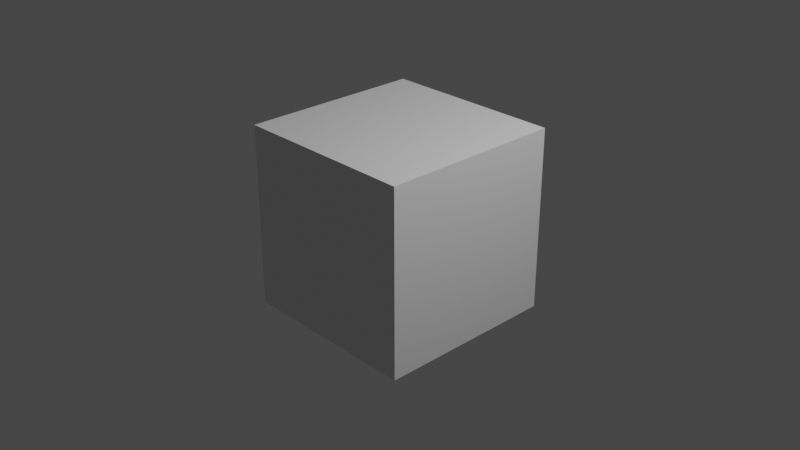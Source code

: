 # Source: OctoGrid.blend  (saved by Blender 2.80.75; exported with 4.5.12 LTS)
import bpy
from mathutils import Matrix  # noqa: F401  (used for matrix-valued properties, if any)

bpy.ops.wm.read_factory_settings(use_empty=True)
scene = bpy.context.scene
scene.name = 'Scene'

# ---- collections
col_collection = bpy.data.collections.new('Collection'); scene.collection.children.link(col_collection)

# ---- materials (node trees are filled in below, after node groups)
mat_material = bpy.data.materials.new('Material')
mat_material.alpha_threshold = 0.0
mat_material.use_transparent_shadow = False
mat_material.line_color = (0.0, 0.0, 0.0, 1.0)

# ---- material node trees
mat_material.use_nodes = True; mat_material.node_tree.nodes.clear()
_N = mat_material.node_tree.nodes; _L = mat_material.node_tree.links
n0 = _N.new('ShaderNodeOutputMaterial'); n0.name = 'Material Output'; n0.location = (300, 300)
n1 = _N.new('ShaderNodeBsdfPrincipled'); n1.name = 'Principled BSDF'; n1.location = (10, 300)
n1.distribution = 'GGX'
n1.subsurface_method = 'BURLEY'
n1.inputs[2].default_value = 0.4
n1.inputs[3].default_value = 1.45
n1.inputs[27].default_value = (0.0, 0.0, 0.0, 1.0)
n1.inputs[28].default_value = 1.0
_L.new(n1.outputs[0], n0.inputs[0])
n0.is_active_output = True

# ---- world
world_world = bpy.data.worlds.new('World'); scene.world = world_world
world_world.use_nodes = True; world_world.node_tree.nodes.clear()
_N = world_world.node_tree.nodes; _L = world_world.node_tree.links
n0 = _N.new('ShaderNodeOutputWorld'); n0.name = 'World Output'; n0.location = (300, 300)
n1 = _N.new('ShaderNodeBackground'); n1.name = 'Background'; n1.location = (10, 300)
n1.inputs[0].default_value = (0.05088, 0.05088, 0.05088, 1.0)
_L.new(n1.outputs[0], n0.inputs[0])
n0.is_active_output = True
world_world.color = (0.05088, 0.05088, 0.05088)
world_world.use_sun_shadow = False
world_world.sun_shadow_jitter_overblur = 0.0

# ---- cameras
cam_camera = bpy.data.cameras.new('Camera')
cam_camera.clip_end = 100.0
cam_camera.ortho_scale = 7.314

# ---- lights
light_light = bpy.data.lights.new('Light', 'POINT')
light_light.transmission_factor = 0.0
light_light.energy = 1000.0
light_light.shadow_soft_size = 0.1
light_light.shadow_maximum_resolution = 0.006
light_light.use_absolute_resolution = True

# ---- meshes
me_cube = bpy.data.meshes.new('Cube')
me_cube.from_pydata([(1.0, 1.0, 1.0), (1.0, 1.0, -1.0), (1.0, -1.0, 1.0), (1.0, -1.0, -1.0), (-1.0, 1.0, 1.0), (-1.0, 1.0, -1.0), (-1.0, -1.0, 1.0), (-1.0, -1.0, -1.0)], [], [(0, 4, 6, 2), (3, 2, 6, 7), (7, 6, 4, 5), (5, 1, 3, 7), (1, 0, 2, 3), (5, 4, 0, 1)])
_uv = me_cube.uv_layers.new(name='UVMap')
_uv.uv.foreach_set('vector', [0.375, 0.0, 0.625, 0.0, 0.625, 0.25, 0.375, 0.25, 0.375, 0.25, 0.625, 0.25, 0.625, 0.5, 0.375, 0.5, 0.375, 0.5, 0.625, 0.5, 0.625, 0.75, 0.375, 0.75, 0.375, 0.75, 0.625, 0.75, 0.625, 1.0, 0.375, 1.0, 0.125, 0.5, 0.375, 0.5, 0.375, 0.75, 0.125, 0.75, 0.625, 0.5, 0.875, 0.5, 0.875, 0.75, 0.625, 0.75])
me_cube.materials.append(mat_material)
me_cube.use_remesh_preserve_volume = False
me_cube.use_remesh_preserve_attributes = False
me_cube.use_mirror_vertex_groups = False
me_cube.update()

# ---- objects
ob_cube = bpy.data.objects.new('Cube', me_cube)
ob_light = bpy.data.objects.new('Light', light_light)
ob_camera = bpy.data.objects.new('Camera', cam_camera)

# ---- transforms, parenting, visibility, modifiers, constraints
ob_cube.location = (0.0, 0.0, 0.0)
ob_cube.lock_rotations_4d = False
ob_cube.empty_display_type = 'ARROWS'
ob_cube.lineart.crease_threshold = 0.0
ob_light.location = (4.076, 1.005, 5.904)
ob_light.rotation_euler = (0.6503, 0.05522, 1.866)
ob_light.lock_rotations_4d = False
ob_light.empty_display_type = 'ARROWS'
ob_light.color = (0.0, 0.0, 0.0, 0.0)
ob_light.lineart.crease_threshold = 0.0
ob_camera.location = (7.359, -6.926, 4.958)
ob_camera.rotation_euler = (1.109, 0.0, 0.8149)
ob_camera.lock_rotations_4d = False
ob_camera.empty_display_type = 'ARROWS'
ob_camera.color = (0.0, 0.0, 0.0, 0.0)
ob_camera.display_type = 'WIRE'
ob_camera.lineart.crease_threshold = 0.0

# ---- collection membership
col_collection.objects.link(ob_cube)
col_collection.objects.link(ob_light)
col_collection.objects.link(ob_camera)

# ---- scene / render settings (as saved in the file)
scene.camera = ob_camera
scene.frame_start = 1; scene.frame_end = 250; scene.frame_set(1)
scene.render.engine = 'BLENDER_EEVEE_NEXT'
scene.cycles.use_denoising = False
scene.cycles.samples = 128
scene.cycles.sampling_pattern = 'TABULATED_SOBOL'
scene.cycles.use_adaptive_sampling = False
scene.cycles.use_light_tree = False
scene.view_settings.view_transform = 'Filmic'
bpy.context.view_layer.update()
